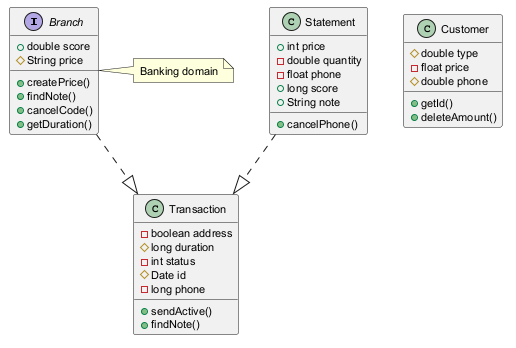

The diagram above was rendered by PlantUML. Its source (embedded in the PNG):
@startuml
skinparam defaultFontSize 11
interface Branch {
  +double score
  #String price
  +createPrice()
  +findNote()
  +cancelCode()
  +getDuration()
}
class Transaction {
  -boolean address
  #long duration
  -int status
  #Date id
  -long phone
  +sendActive()
  +findNote()
}
class Statement {
  +int price
  -double quantity
  -float phone
  +long score
  +String note
  +cancelPhone()
}
class Customer {
  #double type
  -float price
  #double phone
  +getId()
  +deleteAmount()
}
Branch ..|> Transaction
Statement ..|> Transaction
note right of Branch : Banking domain
@enduml